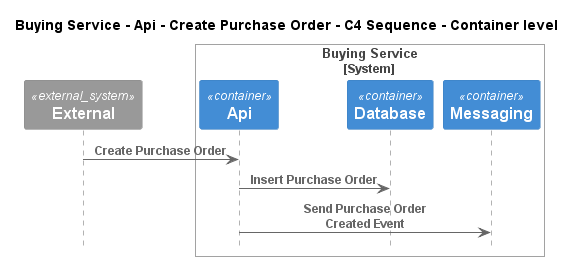

The diagram above was rendered by PlantUML. Its source (embedded in the PNG):
@startuml
!pragma layout smetana
!include ..\..\..\..\..\..\.c4s\C4_Sequence.puml

title Buying Service - Api - Create Purchase Order - C4 Sequence - Container level

System_Ext(C4InterFlow.SoftwareSystems.ExternalSystem, "External", "")

System_Boundary(ECommercePlatform.SoftwareSystems.BuyingService, "Buying Service")
    Container(ECommercePlatform.SoftwareSystems.BuyingService.Containers.Api, "Api", "", "")
    Container(ECommercePlatform.SoftwareSystems.BuyingService.Containers.Database, "Database", "", "")
    Container(ECommercePlatform.SoftwareSystems.BuyingService.Containers.Messaging, "Messaging", "", "")
Boundary_End()

Rel(C4InterFlow.SoftwareSystems.ExternalSystem, ECommercePlatform.SoftwareSystems.BuyingService.Containers.Api, "Create Purchase Order")
Rel(ECommercePlatform.SoftwareSystems.BuyingService.Containers.Api, ECommercePlatform.SoftwareSystems.BuyingService.Containers.Database, "Insert Purchase Order")
Rel(ECommercePlatform.SoftwareSystems.BuyingService.Containers.Api, ECommercePlatform.SoftwareSystems.BuyingService.Containers.Messaging, "Send Purchase Order Created Event")


@enduml